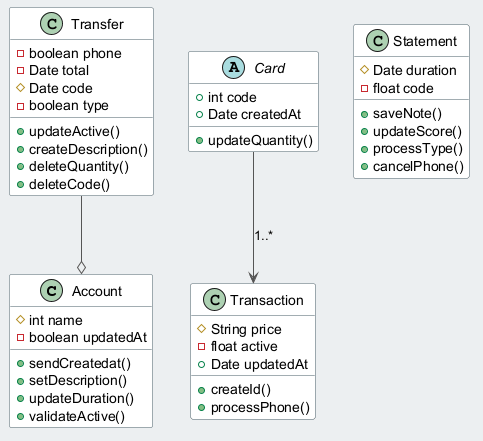

The diagram above was rendered by PlantUML. Its source (embedded in the PNG):
@startuml
skinparam backgroundColor #ECEFF1
skinparam classBackgroundColor #FFFFFF
skinparam classBorderColor #455A64
skinparam ArrowColor #555555
class Account {
  #int name
  -boolean updatedAt
  +sendCreatedat()
  +setDescription()
  +updateDuration()
  +validateActive()
}
class Transfer {
  -boolean phone
  -Date total
  #Date code
  -boolean type
  +updateActive()
  +createDescription()
  +deleteQuantity()
  +deleteCode()
}
abstract class Card {
  +int code
  +Date createdAt
  +updateQuantity()
}
class Statement {
  #Date duration
  -float code
  +saveNote()
  +updateScore()
  +processType()
  +cancelPhone()
}
class Transaction {
  #String price
  -float active
  +Date updatedAt
  +createId()
  +processPhone()
}
Transfer --o Account
Card --> Transaction : "1..*"
@enduml